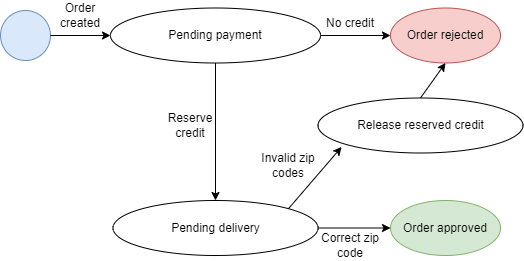

The diagram above was exported from draw.io. Its source (the exported page's mxGraphModel, read from the mxfile embedded in the PNG):
<mxGraphModel dx="868" dy="450" grid="1" gridSize="10" guides="1" tooltips="1" connect="1" arrows="1" fold="1" page="1" pageScale="1" pageWidth="827" pageHeight="1169" math="0" shadow="0">
  <root>
    <mxCell id="0" />
    <mxCell id="1" parent="0" />
    <mxCell id="yMiwzs17sv19bkVCMTiv-1" value="" style="ellipse;whiteSpace=wrap;html=1;aspect=fixed;fillColor=#dae8fc;strokeColor=#6c8ebf;" vertex="1" parent="1">
      <mxGeometry x="120" y="100" width="50" height="50" as="geometry" />
    </mxCell>
    <mxCell id="yMiwzs17sv19bkVCMTiv-2" value="" style="endArrow=classic;html=1;rounded=0;exitX=1;exitY=0.5;exitDx=0;exitDy=0;entryX=0;entryY=0.5;entryDx=0;entryDy=0;" edge="1" parent="1" source="yMiwzs17sv19bkVCMTiv-1" target="yMiwzs17sv19bkVCMTiv-5">
      <mxGeometry width="50" height="50" relative="1" as="geometry">
        <mxPoint x="220" y="100.5" as="sourcePoint" />
        <mxPoint x="230" y="125" as="targetPoint" />
      </mxGeometry>
    </mxCell>
    <mxCell id="yMiwzs17sv19bkVCMTiv-3" value="Order created" style="text;html=1;strokeColor=none;fillColor=none;align=center;verticalAlign=middle;whiteSpace=wrap;rounded=0;" vertex="1" parent="1">
      <mxGeometry x="170" y="90" width="60" height="30" as="geometry" />
    </mxCell>
    <mxCell id="yMiwzs17sv19bkVCMTiv-5" value="Pending payment" style="ellipse;whiteSpace=wrap;html=1;" vertex="1" parent="1">
      <mxGeometry x="230" y="97.5" width="210" height="55" as="geometry" />
    </mxCell>
    <mxCell id="yMiwzs17sv19bkVCMTiv-7" value="No credit" style="text;html=1;strokeColor=none;fillColor=none;align=center;verticalAlign=middle;whiteSpace=wrap;rounded=0;" vertex="1" parent="1">
      <mxGeometry x="440" y="97.5" width="60" height="30" as="geometry" />
    </mxCell>
    <mxCell id="yMiwzs17sv19bkVCMTiv-8" value="" style="endArrow=classic;html=1;rounded=0;exitX=1;exitY=0.5;exitDx=0;exitDy=0;entryX=0;entryY=0.5;entryDx=0;entryDy=0;" edge="1" parent="1" source="yMiwzs17sv19bkVCMTiv-5" target="yMiwzs17sv19bkVCMTiv-9">
      <mxGeometry width="50" height="50" relative="1" as="geometry">
        <mxPoint x="390" y="250" as="sourcePoint" />
        <mxPoint x="510" y="125" as="targetPoint" />
      </mxGeometry>
    </mxCell>
    <mxCell id="yMiwzs17sv19bkVCMTiv-9" value="Order rejected" style="ellipse;whiteSpace=wrap;html=1;fillColor=#f8cecc;strokeColor=#b85450;" vertex="1" parent="1">
      <mxGeometry x="510" y="97.5" width="110" height="55" as="geometry" />
    </mxCell>
    <mxCell id="yMiwzs17sv19bkVCMTiv-13" value="Pending delivery" style="ellipse;whiteSpace=wrap;html=1;" vertex="1" parent="1">
      <mxGeometry x="232.5" y="290" width="205" height="55" as="geometry" />
    </mxCell>
    <mxCell id="yMiwzs17sv19bkVCMTiv-14" value="Order approved" style="ellipse;whiteSpace=wrap;html=1;fillColor=#d5e8d4;strokeColor=#82b366;" vertex="1" parent="1">
      <mxGeometry x="510" y="290" width="110" height="55" as="geometry" />
    </mxCell>
    <mxCell id="yMiwzs17sv19bkVCMTiv-16" value="" style="endArrow=classic;html=1;rounded=0;exitX=0.5;exitY=1;exitDx=0;exitDy=0;entryX=0.5;entryY=0;entryDx=0;entryDy=0;" edge="1" parent="1" source="yMiwzs17sv19bkVCMTiv-5" target="yMiwzs17sv19bkVCMTiv-13">
      <mxGeometry width="50" height="50" relative="1" as="geometry">
        <mxPoint x="390" y="250" as="sourcePoint" />
        <mxPoint x="440" y="200" as="targetPoint" />
      </mxGeometry>
    </mxCell>
    <mxCell id="yMiwzs17sv19bkVCMTiv-17" value="" style="endArrow=classic;html=1;rounded=0;exitX=1;exitY=0;exitDx=0;exitDy=0;entryX=0.115;entryY=0.891;entryDx=0;entryDy=0;entryPerimeter=0;" edge="1" parent="1" source="yMiwzs17sv19bkVCMTiv-13" target="yMiwzs17sv19bkVCMTiv-23">
      <mxGeometry width="50" height="50" relative="1" as="geometry">
        <mxPoint x="390" y="250" as="sourcePoint" />
        <mxPoint x="460" y="230" as="targetPoint" />
      </mxGeometry>
    </mxCell>
    <mxCell id="yMiwzs17sv19bkVCMTiv-19" value="" style="endArrow=classic;html=1;rounded=0;exitX=1;exitY=0.5;exitDx=0;exitDy=0;entryX=0;entryY=0.5;entryDx=0;entryDy=0;" edge="1" parent="1" source="yMiwzs17sv19bkVCMTiv-13" target="yMiwzs17sv19bkVCMTiv-14">
      <mxGeometry width="50" height="50" relative="1" as="geometry">
        <mxPoint x="390" y="250" as="sourcePoint" />
        <mxPoint x="440" y="200" as="targetPoint" />
      </mxGeometry>
    </mxCell>
    <mxCell id="yMiwzs17sv19bkVCMTiv-20" value="Reserve credit" style="text;html=1;strokeColor=none;fillColor=none;align=center;verticalAlign=middle;whiteSpace=wrap;rounded=0;" vertex="1" parent="1">
      <mxGeometry x="280" y="200" width="60" height="30" as="geometry" />
    </mxCell>
    <mxCell id="yMiwzs17sv19bkVCMTiv-21" value="Invalid zip codes" style="text;html=1;strokeColor=none;fillColor=none;align=center;verticalAlign=middle;whiteSpace=wrap;rounded=0;" vertex="1" parent="1">
      <mxGeometry x="377.5" y="240" width="60" height="30" as="geometry" />
    </mxCell>
    <mxCell id="yMiwzs17sv19bkVCMTiv-22" value="Correct zip code" style="text;html=1;strokeColor=none;fillColor=none;align=center;verticalAlign=middle;whiteSpace=wrap;rounded=0;" vertex="1" parent="1">
      <mxGeometry x="440" y="320" width="60" height="30" as="geometry" />
    </mxCell>
    <mxCell id="yMiwzs17sv19bkVCMTiv-23" value="Release reserved credit" style="ellipse;whiteSpace=wrap;html=1;" vertex="1" parent="1">
      <mxGeometry x="437.5" y="187.5" width="205" height="55" as="geometry" />
    </mxCell>
    <mxCell id="yMiwzs17sv19bkVCMTiv-24" value="" style="endArrow=classic;html=1;rounded=0;exitX=0.5;exitY=0;exitDx=0;exitDy=0;entryX=0.5;entryY=1;entryDx=0;entryDy=0;" edge="1" parent="1" source="yMiwzs17sv19bkVCMTiv-23" target="yMiwzs17sv19bkVCMTiv-9">
      <mxGeometry width="50" height="50" relative="1" as="geometry">
        <mxPoint x="430" y="210" as="sourcePoint" />
        <mxPoint x="480" y="160" as="targetPoint" />
      </mxGeometry>
    </mxCell>
  </root>
</mxGraphModel>